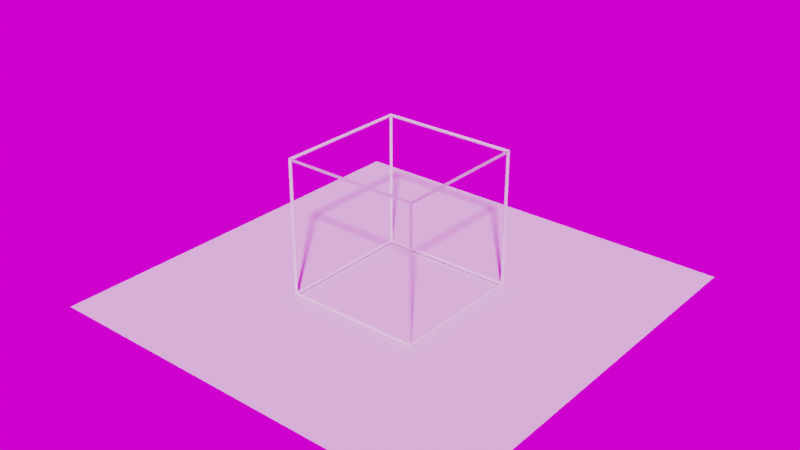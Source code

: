 # Source: conway.blend  (saved by Blender 3.2.14; exported with 4.5.12 LTS)
import bpy
from mathutils import Matrix  # noqa: F401  (used for matrix-valued properties, if any)

bpy.ops.wm.read_factory_settings(use_empty=True)
scene = bpy.context.scene
scene.name = 'Scene'

# ---- collections
col_collection = bpy.data.collections.new('Collection'); scene.collection.children.link(col_collection)

# ---- images (referenced by path relative to the original .blend; pixels are not part of the script)
import os
ASSET_DIR = os.environ.get("B2B_ASSET_DIR", "")  # directory of the original .blend (textures are referenced by path, not embedded)
HERE = os.path.dirname(os.path.abspath(__file__))  # packed textures are extracted next to this script under _unpacked/

def load_image(name, relpath, width, height, colorspace="sRGB"):
    """Load a texture the original file referenced (path relative to the .blend, or extracted next to this script)."""
    p = next((c for c in (os.path.join(HERE, relpath), os.path.join(ASSET_DIR, relpath)) if relpath and os.path.exists(c)), "")
    if p:
        img = bpy.data.images.load(p, check_existing=True)
        img.name = name
    else:  # same state as the original file: an image datablock whose file is absent (Cycles renders it pink)
        img = bpy.data.images.new(name, width, height)
        img.source = "FILE"
        img.filepath = "//" + (relpath or name)
    img.colorspace_settings.name = colorspace
    return img
img_sunflowers_4k_hdr = load_image('sunflowers_4k.hdr', 'sunflowers_4k.hdr', 1024, 1024, 'Linear Rec.709')

# ---- materials (node trees are filled in below, after node groups)
mat_material_002 = bpy.data.materials.new('Material.002')

# ---- material node trees
mat_material_002.use_nodes = True; mat_material_002.node_tree.nodes.clear()
_N = mat_material_002.node_tree.nodes; _L = mat_material_002.node_tree.links
n0 = _N.new('ShaderNodeOutputMaterial'); n0.name = 'Material Output'; n0.location = (300, 300)
n1 = _N.new('ShaderNodeTexNoise'); n1.name = 'Noise Texture'; n1.location = (-448, 251)
n1.noise_dimensions = '4D'
n1.inputs[1].default_value = 0.1
n1.inputs[2].default_value = 3.0
n2 = _N.new('ShaderNodeVolumePrincipled'); n2.name = 'Principled Volume'; n2.location = (10, 300)
_L.new(n2.outputs[0], n0.inputs[1])
_L.new(n1.outputs[1], n2.inputs[0])
n0.is_active_output = True

# ---- world
world_world = bpy.data.worlds.new('World'); scene.world = world_world
world_world.use_nodes = True; world_world.node_tree.nodes.clear()
_N = world_world.node_tree.nodes; _L = world_world.node_tree.links
n0 = _N.new('ShaderNodeOutputWorld'); n0.name = 'World Output'; n0.location = (300, 300)
n1 = _N.new('ShaderNodeBackground'); n1.name = 'Background'; n1.location = (10, 300)
n2 = _N.new('ShaderNodeTexEnvironment'); n2.name = 'Environment Texture'; n2.location = (-280, 275)
n2.image = img_sunflowers_4k_hdr
_L.new(n1.outputs[0], n0.inputs[0])
_L.new(n2.outputs[0], n1.inputs[0])
n0.is_active_output = True
world_world.color = (0.05088, 0.05088, 0.05088)
world_world.use_sun_shadow = False
world_world.sun_shadow_jitter_overblur = 0.0

# ---- meshes
me_mesh = bpy.data.meshes.new('Mesh')
me_mesh.from_pydata([(0.6, 0.9497, 2.6), (0.9497, 0.6, 2.6), (0.7368, 0.6, 3.0), (0.6, 0.7368, 3.0), (0.6, 0.6, 3.129), (0.6, 0.2, 3.313), (0.9295, 0.2, 3.0), (0.6, -0.2, 3.313), (0.9295, -0.2, 3.0), (1.0, -0.2, 2.883), (1.0, 0.2, 2.883), (1.105, 0.2, 2.6), (1.105, -0.2, 2.6), (1.123, -0.2, 2.2), (1.123, 0.2, 2.2), (1.0, -0.2, 1.822), (1.0, 0.2, 1.822), (1.0, 0.5455, 2.2), (0.9694, 0.6, 2.2), (0.8105, 0.6, 1.8), (0.9885, 0.2, 1.8), (1.0, 0.5105, 2.6), (0.6, 0.8105, 1.8), (0.6, 0.9694, 2.2), (0.2, 1.0, 1.822), (0.2, 0.9885, 1.8), (0.5455, 1.0, 2.2), (0.5105, 1.0, 2.6), (0.2, 1.123, 2.2), (-0.2, 1.0, 1.822), (-0.2, 1.123, 2.2), (0.2, 1.105, 2.6), (-0.2, 1.105, 2.6), (-0.2, 1.0, 2.883), (0.2, 1.0, 2.883), (0.2, 0.9295, 3.0), (-0.2, 0.9295, 3.0), (-0.2, 0.6, 3.313), (0.2, 0.6, 3.313), (0.2, 0.4288, 3.4), (-0.2, 0.4288, 3.4), (-0.2, 0.2, 3.468), (0.2, 0.2, 3.468), (-0.2, -0.2, 3.468), (0.2, -0.2, 3.468), (0.2, -0.4288, 3.4), (-0.2, -0.4288, 3.4), (-0.2, -0.6, 3.313), (0.2, -0.6, 3.313), (0.2, -0.9295, 3.0), (-0.2, -0.9295, 3.0), (-0.2, -1.0, 2.883), (0.2, -1.0, 2.883), (0.2, -1.105, 2.6), (-0.2, -1.105, 2.6), (-0.2, -1.123, 2.2), (0.2, -1.123, 2.2), (-0.2, -1.0, 1.822), (0.2, -1.0, 1.822), (0.2, -0.9885, 1.8), (-0.2, -0.9885, 1.8), (-0.2, -0.7288, 1.4), (0.2, -0.7288, 1.4), (-0.2, -0.7077, 1.0), (0.2, -0.7077, 1.0), (-0.2, -0.9608, 0.6), (0.2, -0.9608, 0.6), (-0.2, -1.0, 0.5302), (0.2, -1.0, 0.5302), (0.2, -1.115, 0.2), (-0.2, -1.115, 0.2), (-0.2, -1.115, -0.2), (0.2, -1.115, -0.2), (-0.2, -1.0, -0.5307), (0.2, -1.0, -0.5307), (0.2, -0.9628, -0.6), (-0.2, -0.9628, -0.6), (-0.2, -0.7881, -1.0), (0.2, -0.7881, -1.0), (-0.2, -0.847, -1.4), (0.2, -0.847, -1.4), (-0.2, -1.0, -1.686), (0.2, -1.0, -1.686), (0.2, -1.053, -1.8), (-0.2, -1.053, -1.8), (-0.2, -1.133, -2.2), (0.2, -1.133, -2.2), (-0.2, -1.066, -2.6), (0.2, -1.066, -2.6), (-0.2, -1.0, -2.747), (0.2, -1.0, -2.747), (0.2, -0.8184, -3.0), (-0.2, -0.8184, -3.0), (-0.2, -0.6, -3.178), (0.2, -0.6, -3.178), (0.2, -0.2, -3.333), (-0.2, -0.2, -3.333), (0.2, 0.2, -3.333), (-0.2, 0.2, -3.333), (0.2, 0.6, -3.178), (-0.2, 0.6, -3.178), (0.2, 0.8184, -3.0), (-0.2, 0.8184, -3.0), (-0.2, 1.0, -2.747), (0.2, 1.0, -2.747), (0.2, 1.066, -2.6), (-0.2, 1.066, -2.6), (0.2, 1.133, -2.2), (-0.2, 1.133, -2.2), (0.2, 1.053, -1.8), (-0.2, 1.053, -1.8), (-0.2, 1.0, -1.686), (0.2, 1.0, -1.686), (0.2, 0.847, -1.4), (-0.2, 0.847, -1.4), (0.2, 0.7881, -1.0), (-0.2, 0.7881, -1.0), (0.2, 0.9628, -0.6), (-0.2, 0.9628, -0.6), (-0.2, 1.0, -0.5307), (0.2, 1.0, -0.5307), (0.2, 1.115, -0.2), (-0.2, 1.115, -0.2), (0.2, 1.115, 0.2), (-0.2, 1.115, 0.2), (-0.2, 1.0, 0.5302), (0.2, 1.0, 0.5302), (0.2, 0.9608, 0.6), (-0.2, 0.9608, 0.6), (0.2, 0.7077, 1.0), (-0.2, 0.7077, 1.0), (0.2, 0.7288, 1.4), (-0.2, 0.7288, 1.4), (-0.2, 0.9885, 1.8), (0.4238, 0.6, 1.0), (0.4577, 0.6, 1.4), (0.6, 0.425, 1.0), (0.6, 0.4577, 1.4), (0.6, 0.6, 1.556), (0.6, 0.6, 0.7987), (0.723, 0.2, 1.0), (0.7288, 0.2, 1.4), (0.723, -0.2, 1.0), (0.7288, -0.2, 1.4), (0.9885, -0.2, 1.8), (1.0, -0.2, 0.8095), (1.0, 0.2, 0.8095), (1.4, 0.2, 0.8677), (1.4, -0.2, 0.8677), (1.0, 0.5713, 0.6), (1.278, 0.6, 0.6), (1.4, 0.6, 0.657), (1.0, 0.6, 0.5713), (1.0, 0.8046, 0.2), (1.4, 0.8677, 0.2), (1.4, 0.657, 0.6), (1.0, 0.8046, -0.2), (1.4, 0.8677, -0.2), (1.0, 0.6, -0.5713), (1.278, 0.6, -0.6), (1.4, 0.657, -0.6), (1.4, 0.6, -0.657), (1.8, 0.6, -0.9002), (1.8, 0.9002, -0.6), (1.4, 0.2, -0.868), (1.659, 0.2, -1.0), (1.8, 0.4119, -1.0), (1.8, 0.2, -1.064), (1.8, -0.2, -1.064), (1.659, -0.2, -1.0), (1.8, -0.4119, -1.0), (1.4, -0.6, -0.657), (1.8, -0.6, -0.9002), (1.4, -0.2, -0.868), (1.4, -0.657, -0.6), (1.8, -0.9002, -0.6), (1.4, -0.8677, -0.2), (1.659, -1.0, -0.2), (1.8, -1.0, -0.4119), (1.4, -0.8677, 0.2), (1.659, -1.0, 0.2), (1.4, -0.657, 0.6), (1.8, -0.9002, 0.6), (1.8, -1.0, 0.4119), (1.4, -0.6, 0.657), (1.8, -0.6, 0.9002), (2.2, -0.6, 0.9812), (2.2, -0.9812, 0.6), (1.8, -0.4119, 1.0), (2.2, -0.5665, 1.0), (1.8, -0.2, 1.064), (2.2, -0.2, 1.133), (1.8, 0.2, 1.064), (2.2, 0.2, 1.133), (1.8, 0.4119, 1.0), (2.2, 0.5665, 1.0), (1.8, 0.6, 0.9002), (2.2, 0.6, 0.9812), (1.8, 0.9002, 0.6), (2.2, 0.9812, 0.6), (1.8, 1.0, 0.4119), (2.2, 1.0, 0.5665), (1.8, 1.064, 0.2), (2.2, 1.133, 0.2), (1.8, 1.064, -0.2), (2.2, 1.133, -0.2), (1.8, 1.0, -0.4119), (2.2, 1.0, -0.5665), (2.2, 0.9812, -0.6), (2.6, 1.0, -0.3915), (2.6, 1.056, -0.2), (2.72, 1.0, -0.2), (2.72, 1.0, 0.2), (2.6, 1.056, 0.2), (2.6, 1.0, 0.3915), (3.0, 0.7909, -0.2), (3.0, 0.7909, 0.2), (3.151, 0.6, -0.2), (3.151, 0.6, 0.2), (3.0, 0.6, 0.5517), (3.0, 0.6, -0.5517), (3.0, 0.5517, -0.6), (3.151, 0.2, -0.6), (3.304, 0.2, -0.2), (3.151, -0.2, -0.6), (3.304, -0.2, -0.2), (3.304, -0.2, 0.2), (3.304, 0.2, 0.2), (3.151, -0.2, 0.6), (3.151, 0.2, 0.6), (3.0, -0.2, 0.7909), (3.0, 0.2, 0.7909), (3.0, 0.5517, 0.6), (3.0, -0.5517, 0.6), (2.72, -0.2, 1.0), (2.72, 0.2, 1.0), (2.6, -0.2, 1.056), (2.6, 0.2, 1.056), (2.6, 0.3915, 1.0), (2.6, -0.3915, 1.0), (3.0, -0.6, 0.5517), (3.151, -0.6, 0.2), (2.966, -0.6, 0.6), (2.6, -1.0, 0.3915), (2.6, -0.8911, 0.6), (3.0, -0.7909, 0.2), (2.72, -1.0, 0.2), (2.6, -0.6, 0.8911), (3.0, -0.7909, -0.2), (2.72, -1.0, -0.2), (2.6, -1.0, -0.3915), (3.0, -0.6, -0.5517), (2.966, -0.6, -0.6), (2.6, -0.8911, -0.6), (2.6, -0.6, -0.8911), (3.0, -0.5517, -0.6), (3.0, -0.2, -0.7909), (2.72, -0.2, -1.0), (2.6, -0.3915, -1.0), (2.6, -0.2, -1.056), (2.72, 0.2, -1.0), (2.6, 0.2, -1.056), (2.6, 0.3915, -1.0), (2.6, 0.6, -0.8911), (3.0, 0.2, -0.7909), (2.966, 0.6, -0.6), (2.6, 0.8911, -0.6), (2.2, 0.6, -0.9812), (2.2, 0.5665, -1.0), (2.2, -0.2, -1.133), (2.2, 0.2, -1.133), (2.2, -0.5665, -1.0), (2.2, -0.6, -0.9812), (2.6, -1.056, -0.2), (2.2, -1.0, -0.5665), (2.2, -1.133, -0.2), (2.2, -1.133, 0.2), (2.6, -1.056, 0.2), (1.8, -1.064, -0.2), (1.8, -1.064, 0.2), (2.2, -1.0, 0.5665), (3.151, -0.6, -0.2), (2.2, -0.9812, -0.6), (1.659, 1.0, -0.2), (1.659, 1.0, 0.2), (2.6, 0.8911, 0.6), (2.6, 0.6, 0.8911), (1.659, 0.2, 1.0), (1.659, -0.2, 1.0), (1.278, -0.6, 0.6), (1.0, -0.8046, -0.2), (1.0, -0.8046, 0.2), (0.6, -0.9641, -0.2), (0.6, -0.9641, 0.2), (0.6, -0.7799, 0.6), (0.9098, -0.6, 0.6), (1.0, -0.6, 0.5713), (0.6, -0.6, 0.7987), (1.0, -0.5713, 0.6), (0.6, -0.782, -0.6), (1.0, -0.6, -0.5713), (0.9108, -0.6, -0.6), (0.6, -0.6, -0.8766), (1.0, -0.5713, -0.6), (1.0, -0.2, -0.8324), (0.8194, -0.2, -1.0), (0.6, -0.548, -1.0), (0.6, -0.6, -1.342), (0.8474, -0.2, -1.4), (0.6293, -0.6, -1.4), (0.8194, 0.2, -1.0), (0.8474, 0.2, -1.4), (1.0, -0.2, -1.686), (1.0, 0.2, -1.686), (1.053, 0.2, -1.8), (1.053, -0.2, -1.8), (1.133, -0.2, -2.2), (1.133, 0.2, -2.2), (1.066, -0.2, -2.6), (1.066, 0.2, -2.6), (1.0, -0.2, -2.747), (1.0, 0.2, -2.747), (1.0, 0.418, -2.6), (1.0, -0.418, -2.6), (0.8184, 0.2, -3.0), (0.8184, -0.2, -3.0), (0.6, -0.2, -3.178), (0.6, 0.2, -3.178), (0.6, 0.5909, -3.0), (0.6, -0.5909, -3.0), (1.0, 0.5663, -2.2), (0.9811, 0.6, -2.2), (0.9033, 0.6, -2.6), (1.0, 0.3834, -1.8), (0.8878, 0.6, -1.8), (0.6, 0.9033, -2.6), (0.6, 0.9811, -2.2), (0.5663, 1.0, -2.2), (0.418, 1.0, -2.6), (0.6, 0.8878, -1.8), (0.3834, 1.0, -1.8), (1.0, -0.5663, -2.2), (0.9033, -0.6, -2.6), (0.9811, -0.6, -2.2), (0.6, -0.9033, -2.6), (0.6, -0.9811, -2.2), (0.6, -0.8878, -1.8), (0.8878, -0.6, -1.8), (0.6, -0.6293, -1.4), (0.5663, -1.0, -2.2), (0.3834, -1.0, -1.8), (0.6, -0.6, -2.993), (0.418, -1.0, -2.6), (1.0, -0.3834, -1.8), (0.6, 0.6, -1.342), (0.6293, 0.6, -1.4), (0.6, 0.548, -1.0), (0.6, 0.6, -0.8766), (1.0, 0.2, -0.8324), (1.0, 0.5713, -0.6), (0.9108, 0.6, -0.6), (0.6, 0.782, -0.6), (0.5478, 0.6, -1.0), (0.6, 0.6293, -1.4), (0.5478, -0.6, -1.0), (0.5313, -1.0, -0.2), (0.5313, -1.0, 0.2), (1.278, -0.6, -0.6), (0.6, 0.9641, -0.2), (0.6, 0.9641, 0.2), (0.5313, 1.0, 0.2), (0.5313, 1.0, -0.2), (0.9098, 0.6, 0.6), (0.6, -0.425, 1.0), (0.6, -0.4577, 1.4), (0.4238, -0.6, 1.0), (0.4577, -0.6, 1.4), (0.6, -0.6, 1.556), (-0.4577, 0.6, 1.4), (-0.4238, 0.6, 1.0), (-0.6, 0.4288, 1.0), (-0.6, 0.4577, 1.4), (-0.6, 0.6, 1.556), (-0.8105, 0.6, 1.8), (-0.9885, 0.2, 1.8), (-0.7289, 0.2, 1.4), (-1.0, 0.2, 1.822), (-0.9694, 0.6, 2.2), (-1.0, 0.5455, 2.2), (-0.9497, 0.6, 2.6), (-1.0, 0.5105, 2.6), (-1.0, 0.2, 2.883), (-0.7368, 0.6, 3.0), (-0.9295, 0.2, 3.0), (-0.6, 0.9497, 2.6), (-0.6, 0.7368, 3.0), (-0.6, 0.6, 3.129), (-1.0, -0.2, 2.883), (-0.9295, -0.2, 3.0), (-0.6, -0.2, 3.313), (-0.6, 0.2, 3.313), (-0.6, -0.6, 3.129), (-0.7368, -0.6, 3.0), (-0.4288, 0.2, 3.4), (-0.4288, -0.2, 3.4), (-0.9497, -0.6, 2.6), (-1.0, -0.5105, 2.6), (-1.0, -0.5455, 2.2), (-0.9694, -0.6, 2.2), (-1.0, -0.2, 1.822), (-0.8105, -0.6, 1.8), (-0.9885, -0.2, 1.8), (-0.6, -0.6, 1.556), (-0.6, -0.4577, 1.4), (-0.7289, -0.2, 1.4), (-0.6, -0.4288, 1.0), (-0.7387, -0.2, 1.0), (-1.0, -0.6, 0.6221), (-1.0, -0.2, 0.8502), (-0.6, -0.6, 0.8059), (-1.0, 0.2, 0.8502), (-0.7387, 0.2, 1.0), (-1.0, 0.6, 0.6221), (-0.6, 0.6, 0.8059), (-1.0, 0.6221, 0.6), (-0.6, 0.7858, 0.6), (-1.0, 0.8415, 0.2), (-0.6, 0.9689, 0.2), (-1.0, 0.8415, -0.2), (-0.6, 0.9689, -0.2), (-1.0, 0.6221, -0.6), (-0.6, 0.7877, -0.6), (-1.0, 0.6, -0.6223), (-0.6, 0.6, -0.8828), (-1.4, 0.6, -0.7136), (-1.4, 0.7136, -0.6), (-1.8, 0.6, -0.9249), (-1.8, 0.9249, -0.6), (-1.8, 0.4616, -1.0), (-1.593, 0.2, -1.0), (-1.4, 0.2, -0.9117), (-1.8, 0.2, -1.084), (-1.8, -0.2, -1.084), (-1.593, -0.2, -1.0), (-1.8, -0.4616, -1.0), (-1.8, -0.6, -0.9249), (-1.4, -0.6, -0.7136), (-1.4, -0.2, -0.9117), (-1.8, -0.9249, -0.6), (-1.4, -0.7136, -0.6), (-1.8, -1.0, -0.4616), (-1.593, -1.0, -0.2), (-1.4, -0.911, -0.2), (-1.593, -1.0, 0.2), (-1.4, -0.911, 0.2), (-1.8, -1.0, 0.4616), (-1.8, -0.9249, 0.6), (-1.4, -0.7136, 0.6), (-1.8, -0.6, 0.9249), (-1.4, -0.6, 0.7136), (-1.0, -0.6221, 0.6), (-2.2, -0.6, 0.9786), (-2.2, -0.9786, 0.6), (-2.6, -0.6, 0.86), (-2.6, -0.86, 0.6), (-2.6, -1.0, 0.3137), (-2.2, -1.0, 0.5619), (-2.2, -1.131, 0.2), (-2.6, -1.03, 0.2), (-2.6, -1.03, -0.2), (-2.2, -1.131, -0.2), (-2.6, -1.0, -0.3137), (-2.2, -1.0, -0.5619), (-2.2, -0.9786, -0.6), (-2.6, -0.86, -0.6), (-2.6, -0.6, -0.86), (-2.2, -0.6, -0.9786), (-2.2, -0.5619, -1.0), (-2.6, -0.3137, -1.0), (-2.6, -0.2, -1.03), (-2.2, -0.2, -1.131), (-2.2, 0.2, -1.131), (-2.6, 0.2, -1.03), (-2.2, 0.5619, -1.0), (-2.6, 0.3137, -1.0), (-2.6, 0.6, -0.86), (-2.2, 0.6, -0.9786), (-2.2, 0.9786, -0.6), (-2.6, 0.86, -0.6), (-2.6, 1.0, -0.3137), (-2.2, 1.0, -0.5619), (-2.2, 1.131, -0.2), (-2.6, 1.03, -0.2), (-2.2, 1.131, 0.2), (-2.6, 1.03, 0.2), (-2.6, 1.0, 0.3137), (-2.2, 1.0, 0.5619), (-2.2, 0.9786, 0.6), (-2.6, 0.86, 0.6), (-2.6, 0.6, 0.86), (-2.2, 0.6, 0.9786), (-2.2, 0.5619, 1.0), (-2.6, 0.3137, 1.0), (-2.6, 0.2, 1.03), (-2.2, 0.2, 1.131), (-2.6, -0.2, 1.03), (-2.2, -0.2, 1.131), (-2.2, -0.5619, 1.0), (-2.6, -0.3137, 1.0), (-1.8, -0.2, 1.084), (-1.8, -0.4616, 1.0), (-1.593, -0.2, 1.0), (-1.8, 0.2, 1.084), (-1.593, 0.2, 1.0), (-1.4, -0.2, 0.911), (-1.4, 0.2, 0.911), (-1.8, 0.4616, 1.0), (-2.658, -0.2, 1.0), (-2.658, 0.2, 1.0), (-3.0, -0.2, 0.7221), (-3.0, 0.2, 0.7221), (-3.088, -0.2, 0.6), (-3.088, 0.2, 0.6), (-3.243, -0.2, 0.2), (-3.243, 0.2, 0.2), (-3.243, -0.2, -0.2), (-3.243, 0.2, -0.2), (-3.088, -0.2, -0.6), (-3.088, 0.2, -0.6), (-3.0, -0.2, -0.7221), (-3.0, 0.2, -0.7221), (-3.0, -0.4472, -0.6), (-2.658, -0.2, -1.0), (-2.658, 0.2, -1.0), (-3.0, 0.6, -0.4472), (-3.088, 0.6, -0.2), (-3.0, 0.4472, -0.6), (-3.0, 0.7221, -0.2), (-3.0, 0.7221, 0.2), (-3.088, 0.6, 0.2), (-3.0, 0.6, 0.4472), (-2.658, 1.0, -0.2), (-2.658, 1.0, 0.2), (-2.904, 0.6, -0.6), (-3.0, -0.6, -0.4472), (-3.088, -0.6, -0.2), (-3.0, -0.7221, -0.2), (-3.088, -0.6, 0.2), (-3.0, -0.7221, 0.2), (-2.658, -1.0, 0.2), (-2.658, -1.0, -0.2), (-3.0, -0.6, 0.4472), (-3.0, -0.4472, 0.6), (-2.904, -0.6, 0.6), (-3.0, 0.4472, 0.6), (-1.8, 0.6, 0.9249), (-1.8, 1.0, 0.4616), (-1.8, 0.9249, 0.6), (-1.8, 1.084, -0.2), (-1.8, 1.084, 0.2), (-1.593, 1.0, -0.2), (-1.593, 1.0, 0.2), (-1.8, 1.0, -0.4616), (-1.4, 0.911, -0.2), (-1.4, 0.911, 0.2), (-2.904, -0.6, -0.6), (-1.8, -1.084, -0.2), (-1.8, -1.084, 0.2), (-1.0, -0.8415, 0.2), (-1.0, -0.8415, -0.2), (-0.6, -0.9689, 0.2), (-0.6, -0.9689, -0.2), (-1.0, -0.6221, -0.6), (-0.6, -0.7877, -0.6), (-0.5347, -1.0, 0.2), (-0.5347, -1.0, -0.2), (-1.0, -0.6, -0.6223), (-1.0, -0.2, -0.8773), (-1.0, 0.2, -0.8773), (-0.8438, -0.2, -1.0), (-0.8438, 0.2, -1.0), (-0.8485, -0.2, -1.4), (-0.8485, 0.2, -1.4), (-1.0, -0.2, -1.686), (-1.0, 0.2, -1.686), (-1.0, 0.3834, -1.8), (-0.8878, 0.6, -1.8), (-0.6293, 0.6, -1.4), (-1.0, 0.5663, -2.2), (-0.9811, 0.6, -2.2), (-1.0, 0.418, -2.6), (-0.9033, 0.6, -2.6), (-1.0, 0.2, -2.747), (-0.8184, 0.2, -3.0), (-0.6, 0.5909, -3.0), (-0.6, 0.6, -2.993), (-0.6, 0.9033, -2.6), (-1.0, -0.2, -2.747), (-0.8184, -0.2, -3.0), (-0.6, -0.2, -3.178), (-0.6, 0.2, -3.178), (-0.6, -0.5909, -3.0), (-1.0, -0.418, -2.6), (-0.9033, -0.6, -2.6), (-0.6, -0.6, -2.993), (-1.0, -0.5663, -2.2), (-0.9811, -0.6, -2.2), (-1.0, -0.3834, -1.8), (-0.8878, -0.6, -1.8), (-1.133, -0.2, -2.2), (-1.053, -0.2, -1.8), (-1.133, 0.2, -2.2), (-1.053, 0.2, -1.8), (-1.066, -0.2, -2.6), (-1.066, 0.2, -2.6), (-0.6, -0.9033, -2.6), (-0.6, -0.9811, -2.2), (-0.5663, -1.0, -2.2), (-0.418, -1.0, -2.6), (-0.6, -0.8878, -1.8), (-0.3834, -1.0, -1.8), (-0.5909, 0.6, -3.0), (-0.6, 0.9811, -2.2), (-0.418, 1.0, -2.6), (-0.5663, 1.0, -2.2), (-0.6, 0.8878, -1.8), (-0.6, 0.6293, -1.4), (-0.6, 0.6, -1.342), (-0.6293, -0.6, -1.4), (-0.6, -0.6293, -1.4), (-0.6, -0.6, -1.342), (-0.6, -0.5495, -1.0), (-0.5482, -0.6, -1.0), (-0.6, -0.6, -0.8828), (-0.5347, 1.0, -0.2), (-0.5347, 1.0, 0.2), (-1.4, 0.7136, 0.6), (-1.4, 0.6, 0.7136), (-0.6, -0.7858, 0.6), (-0.4577, -0.6, 1.4), (-0.4238, -0.6, 1.0), (-0.6, -0.8105, 1.8), (-0.6, -0.9694, 2.2), (-1.123, -0.2, 2.2), (-1.123, 0.2, 2.2), (-1.105, 0.2, 2.6), (-1.105, -0.2, 2.6), (-0.6, -0.9497, 2.6), (-0.6, -0.7368, 3.0), (-0.6, 0.9694, 2.2), (-0.6, 0.8105, 1.8), (-0.5455, 1.0, 2.2), (0.6, 0.7799, 0.6), (-0.5482, 0.6, -1.0), (-0.6, 0.5495, -1.0), (-0.3834, 1.0, -1.8), (0.5909, 0.6, -3.0), (0.5909, -0.6, -3.0), (-0.5909, -0.6, -3.0), (0.6, -0.8105, 1.8), (0.8105, -0.6, 1.8), (0.6, -0.9694, 2.2), (0.9694, -0.6, 2.2), (0.6, -0.9497, 2.6), (0.9497, -0.6, 2.6), (0.6, -0.7368, 3.0), (0.7368, -0.6, 3.0), (0.6, -0.6, 3.129), (0.5455, -1.0, 2.2), (0.5105, -1.0, 2.6), (1.0, -0.5455, 2.2), (-0.5455, -1.0, 2.2), (-0.5105, -1.0, 2.6), (0.4288, -0.2, 3.4), (0.4288, 0.2, 3.4), (-0.5105, 1.0, 2.6), (1.0, -0.5105, 2.6), (-2.904, 0.6, 0.6), (2.966, 0.6, 0.6), (0.6, 0.6, -2.993)], [], [(3, 2, 1, 0), (2, 3, 4), (6, 2, 4, 5), (8, 6, 5, 7), (10, 6, 8, 9), (12, 11, 10, 9), (14, 11, 12, 13), (16, 14, 13, 15), (17, 14, 16), (19, 18, 17, 16), (20, 19, 16), (18, 1, 21, 17), (23, 18, 19, 22), (23, 22, 25, 24), (26, 23, 24), (26, 27, 0, 23), (28, 26, 24), (30, 28, 24, 29), (32, 31, 28, 30), (34, 31, 32, 33), (36, 35, 34, 33), (38, 35, 36, 37), (40, 39, 38, 37), (42, 39, 40, 41), (44, 42, 41, 43), (46, 45, 44, 43), (48, 45, 46, 47), (50, 49, 48, 47), (52, 49, 50, 51), (54, 53, 52, 51), (56, 53, 54, 55), (58, 56, 55, 57), (60, 59, 58, 57), (62, 59, 60, 61), (64, 62, 61, 63), (66, 64, 63, 65), (68, 66, 65, 67), (70, 69, 68, 67), (72, 69, 70, 71), (74, 72, 71, 73), (76, 75, 74, 73), (78, 75, 76, 77), (80, 78, 77, 79), (82, 80, 79, 81), (84, 83, 82, 81), (86, 83, 84, 85), (88, 86, 85, 87), (90, 88, 87, 89), (92, 91, 90, 89), (94, 91, 92, 93), (96, 95, 94, 93), (98, 97, 95, 96), (100, 99, 97, 98), (102, 101, 99, 100), (104, 101, 102, 103), (106, 105, 104, 103), (108, 107, 105, 106), (110, 109, 107, 108), (112, 109, 110, 111), (114, 113, 112, 111), (116, 115, 113, 114), (118, 117, 115, 116), (120, 117, 118, 119), (122, 121, 120, 119), (124, 123, 121, 122), (126, 123, 124, 125), (128, 127, 126, 125), (130, 129, 127, 128), (132, 131, 129, 130), (133, 25, 131, 132), (131, 135, 134, 129), (134, 135, 137, 136), (137, 135, 138), (134, 136, 139), (137, 141, 140, 136), (140, 141, 143, 142), (141, 20, 144, 143), (146, 140, 142, 145), (148, 147, 146, 145), (151, 150, 149, 146), (147, 151, 146), (149, 150, 152), (155, 154, 153, 152), (150, 155, 152), (153, 154, 157, 156), (157, 160, 159, 158), (156, 157, 158), (159, 160, 161), (160, 163, 162, 161), (162, 166, 165, 164), (161, 162, 164), (165, 166, 167), (169, 165, 167, 168), (170, 169, 168), (169, 170, 172, 171), (173, 169, 171), (172, 175, 174, 171), (178, 177, 176, 174), (175, 178, 174), (177, 180, 179, 176), (183, 182, 181, 179), (180, 183, 179), (181, 182, 185, 184), (182, 187, 186, 185), (186, 189, 188, 185), (188, 189, 191, 190), (191, 193, 192, 190), (193, 195, 194, 192), (194, 195, 197, 196), (197, 199, 198, 196), (198, 199, 201, 200), (201, 203, 202, 200), (202, 203, 205, 204), (204, 205, 207, 206), (207, 208, 163, 206), (205, 210, 209, 207), (210, 211, 209), (213, 212, 211, 210), (212, 213, 214), (211, 212, 216, 215), (216, 218, 217, 215), (218, 216, 219), (215, 217, 220), (223, 222, 221, 220), (217, 223, 220), (222, 223, 225, 224), (223, 227, 226, 225), (227, 229, 228, 226), (228, 229, 231, 230), (229, 232, 231), (233, 228, 230), (231, 235, 234, 230), (234, 235, 237, 236), (235, 238, 237), (239, 234, 236), (226, 228, 233, 240), (241, 226, 240), (233, 242, 240), (240, 242, 244, 243), (246, 245, 240, 243), (244, 242, 247), (245, 246, 249, 248), (251, 248, 249, 250), (253, 252, 251, 250), (252, 253, 254), (256, 255, 252, 254), (258, 257, 256, 254), (257, 258, 259), (261, 260, 257, 259), (262, 260, 261), (264, 260, 262, 263), (265, 221, 264, 263), (266, 265, 263), (208, 266, 263, 267), (263, 262, 268, 267), (270, 261, 259, 269), (259, 258, 271, 269), (257, 260, 264, 256), (224, 255, 256), (271, 258, 254, 272), (249, 273, 250), (250, 273, 275, 274), (273, 277, 276, 275), (275, 276, 279, 278), (279, 276, 280, 183), (274, 275, 278, 178), (281, 248, 251), (282, 253, 250, 274), (249, 246, 277, 273), (281, 241, 245, 248), (277, 246, 243), (243, 244, 187, 280), (225, 226, 241, 281), (264, 222, 224, 256), (224, 225, 281, 251), (255, 224, 251), (221, 265, 220), (217, 218, 227, 223), (283, 204, 206), (203, 213, 210, 205), (283, 284, 202, 204), (202, 284, 200), (199, 285, 214, 201), (195, 238, 286, 197), (194, 287, 192), (236, 237, 193, 191), (192, 287, 288, 190), (189, 239, 236, 191), (288, 188, 190), (187, 244, 247, 186), (289, 181, 184), (180, 279, 183), (280, 187, 182, 183), (279, 180, 177, 278), (176, 179, 291, 290), (290, 291, 293, 292), (296, 295, 294, 293), (291, 296, 293), (294, 295, 297), (298, 295, 296), (289, 298, 296), (300, 290, 292, 299), (301, 300, 299), (301, 299, 302), (304, 303, 301, 302), (306, 305, 304, 302), (308, 305, 306, 307), (309, 308, 307), (311, 310, 305, 308), (313, 311, 308, 312), (315, 314, 313, 312), (317, 314, 315, 316), (319, 317, 316, 318), (321, 319, 318, 320), (322, 319, 321), (318, 323, 320), (325, 324, 321, 320), (327, 324, 325, 326), (328, 324, 327), (325, 329, 326), (330, 317, 319, 322), (332, 331, 330, 322), (331, 334, 333, 330), (336, 331, 332, 335), (338, 337, 336, 335), (337, 340, 339, 336), (318, 316, 341, 323), (341, 343, 342, 323), (342, 343, 345, 344), (343, 347, 346, 345), (347, 309, 348, 346), (346, 350, 349, 345), (342, 344, 351), (345, 349, 352, 344), (316, 315, 353, 341), (314, 333, 313), (353, 315, 312), (310, 311, 355, 354), (356, 310, 354), (358, 310, 356, 357), (360, 359, 358, 357), (359, 360, 158), (361, 360, 357), (356, 362, 357), (355, 363, 354), (362, 356, 354), (348, 309, 307), (306, 364, 307), (305, 310, 358, 304), (358, 164, 173, 304), (364, 306, 302), (293, 366, 365, 292), (278, 177, 178), (175, 282, 274, 178), (174, 176, 290, 300), (367, 174, 300), (303, 367, 300), (272, 282, 175, 172), (170, 271, 272, 172), (171, 367, 303, 304), (173, 171, 304), (269, 271, 170, 168), (167, 270, 269, 168), (166, 268, 270, 167), (164, 165, 169, 173), (267, 268, 166, 162), (163, 208, 267, 162), (159, 359, 158), (154, 284, 283, 157), (369, 153, 156, 368), (371, 370, 369, 368), (372, 149, 152), (155, 150, 151), (289, 184, 148, 145), (298, 289, 145), (288, 287, 147, 148), (142, 143, 374, 373), (374, 376, 375, 373), (376, 374, 377), (373, 375, 297), (379, 378, 132, 130), (381, 378, 379, 380), (378, 381, 382), (385, 384, 383, 382), (381, 385, 382), (387, 383, 384, 386), (388, 387, 386), (390, 389, 387, 388), (392, 389, 390, 391), (393, 392, 391), (389, 392, 395, 394), (395, 392, 396), (398, 393, 391, 397), (400, 393, 398, 399), (399, 398, 402, 401), (404, 403, 400, 399), (405, 402, 398, 397), (406, 405, 397), (408, 405, 406, 407), (410, 408, 407, 409), (411, 410, 409), (411, 414, 413, 412), (410, 411, 412), (413, 414, 416, 415), (415, 416, 418, 417), (419, 415, 417), (416, 421, 420, 418), (380, 423, 422, 420), (421, 380, 420), (423, 425, 424, 422), (424, 425, 427, 426), (426, 427, 429, 428), (428, 429, 431, 430), (430, 431, 433, 432), (435, 430, 432, 434), (437, 435, 434, 436), (440, 439, 438, 436), (434, 440, 436), (438, 439, 441), (441, 439, 443, 442), (443, 444, 442), (443, 447, 446, 445), (444, 443, 445), (446, 449, 448, 445), (449, 452, 451, 450), (448, 449, 450), (454, 453, 451, 452), (454, 457, 456, 455), (453, 454, 455), (456, 457, 459, 458), (457, 460, 417, 459), (462, 456, 458, 461), (464, 462, 461, 463), (466, 462, 464, 465), (468, 467, 466, 465), (470, 467, 468, 469), (472, 470, 469, 471), (474, 473, 472, 471), (476, 473, 474, 475), (478, 477, 476, 475), (480, 477, 478, 479), (482, 481, 480, 479), (484, 483, 481, 482), (486, 483, 484, 485), (488, 487, 486, 485), (490, 487, 488, 489), (492, 491, 490, 489), (494, 493, 491, 492), (496, 493, 494, 495), (498, 497, 496, 495), (500, 497, 498, 499), (502, 501, 500, 499), (504, 501, 502, 503), (506, 504, 503, 505), (508, 507, 506, 505), (507, 510, 509, 506), (510, 511, 509), (511, 513, 512, 509), (515, 513, 511, 514), (513, 516, 512), (517, 508, 505), (509, 512, 504, 506), (503, 518, 517, 505), (517, 518, 520, 519), (520, 522, 521, 519), (521, 522, 524, 523), (523, 524, 526, 525), (525, 526, 528, 527), (527, 528, 530, 529), (531, 527, 529), (530, 533, 532, 529), (528, 526, 535, 534), (536, 528, 534), (535, 537, 534), (535, 539, 538, 537), (538, 539, 540), (538, 542, 541, 537), (543, 536, 534), (525, 527, 531, 544), (545, 525, 544), (546, 545, 544), (548, 547, 545, 546), (550, 549, 548, 546), (524, 539, 535, 526), (547, 523, 525, 545), (521, 523, 547, 551), (552, 521, 551), (553, 552, 551), (554, 522, 520), (521, 552, 519), (502, 518, 503), (501, 516, 555, 500), (497, 557, 556, 496), (494, 542, 495), (493, 559, 558, 491), (559, 561, 560, 558), (561, 559, 556), (558, 560, 562), (560, 561, 564, 563), (541, 542, 494, 492), (491, 558, 562, 490), (541, 492, 489), (543, 488, 485), (485, 484, 533, 530), (536, 543, 485, 530), (533, 484, 482), (532, 533, 482, 479), (478, 532, 479), (475, 565, 531, 529), (532, 478, 475, 529), (474, 565, 475), (471, 550, 546, 544), (565, 474, 471, 544), (450, 566, 470, 472), (469, 550, 471), (566, 567, 467, 470), (468, 549, 550, 469), (549, 468, 465), (465, 464, 553, 551), (548, 549, 465, 551), (461, 507, 508, 463), (553, 464, 463), (567, 453, 455), (455, 456, 462, 466), (451, 453, 567, 566), (569, 568, 454, 452), (571, 570, 568, 569), (573, 571, 569, 572), (575, 574, 570, 571), (451, 566, 450), (572, 569, 452, 449), (473, 448, 450, 472), (447, 577, 576, 446), (440, 578, 577, 447), (578, 580, 579, 577), (579, 580, 582, 581), (581, 582, 584, 583), (587, 586, 585, 584), (582, 587, 584), (585, 586, 589, 588), (588, 589, 591, 590), (595, 594, 593, 592), (590, 591, 595, 592), (591, 596, 595), (592, 593, 598, 597), (598, 593, 600, 599), (601, 598, 599), (604, 603, 602, 597), (598, 601, 604, 597), (603, 606, 605, 602), (606, 608, 607, 605), (607, 610, 609, 605), (610, 607, 583), (610, 612, 611, 609), (609, 611, 614, 613), (616, 606, 603, 615), (618, 617, 616, 615), (617, 620, 619, 616), (605, 609, 613, 602), (615, 603, 604), (602, 613, 597), (613, 614, 592, 597), (621, 594, 595), (614, 590, 592), (591, 589, 622, 596), (622, 624, 623, 596), (614, 611, 588, 590), (589, 586, 625, 622), (586, 587, 626, 625), (626, 587, 627), (585, 612, 584), (608, 628, 581, 583), (607, 608, 583), (629, 628, 608, 619), (584, 612, 610, 583), (579, 581, 628, 630), (631, 579, 630), (632, 631, 630), (631, 632, 633), (579, 631, 633, 576), (577, 579, 576), (477, 444, 445, 476), (442, 444, 477, 480), (481, 441, 442, 480), (443, 439, 440, 447), (436, 438, 483, 486), (487, 437, 436, 486), (563, 428, 430, 435), (427, 635, 634, 429), (564, 426, 428, 563), (636, 424, 426, 564), (422, 424, 636, 637), (420, 422, 637, 515), (418, 420, 515, 514), (460, 638, 419, 417), (417, 418, 514, 459), (414, 385, 421, 416), (640, 639, 413, 415), (641, 410, 412), (642, 408, 410, 641), (407, 643, 409), (643, 644, 386, 409), (646, 645, 644, 643), (406, 646, 643, 407), (648, 402, 405, 647), (646, 406, 397), (391, 645, 646, 397), (390, 645, 391), (387, 389, 394, 649), (383, 387, 649, 650), (651, 29, 133, 650), (649, 651, 650), (386, 384, 411, 409), (644, 388, 386), (383, 650, 382), (411, 384, 385, 414), (380, 379, 423), (652, 369, 370, 126), (127, 652, 126), (124, 635, 125), (123, 370, 371, 121), (634, 635, 124, 122), (121, 371, 120), (634, 122, 119), (361, 357, 362, 115), (117, 361, 115), (118, 116, 653, 433), (431, 118, 433), (653, 654, 433), (654, 653, 627), (362, 354, 363, 113), (115, 362, 113), (116, 114, 626, 627), (653, 116, 627), (340, 109, 112), (110, 655, 111), (624, 655, 110, 108), (107, 337, 338, 105), (623, 624, 108, 106), (105, 338, 104), (623, 106, 103), (101, 656, 99), (621, 102, 100), (621, 100, 98, 600), (594, 621, 600), (97, 327, 326, 95), (600, 98, 96, 599), (326, 329, 657, 94), (95, 326, 94), (657, 329, 351), (93, 658, 601, 599), (96, 93, 599), (92, 658, 93), (351, 344, 352, 90), (91, 657, 351, 90), (89, 618, 615, 604), (658, 92, 89, 604), (352, 88, 90), (87, 618, 89), (352, 349, 86, 88), (85, 617, 618, 87), (84, 620, 617, 85), (83, 350, 82), (620, 84, 81), (346, 348, 80, 82), (350, 346, 82), (81, 79, 629, 619), (620, 81, 619), (79, 77, 632, 630), (629, 79, 630), (77, 76, 573, 633), (632, 77, 633), (299, 292, 365, 74), (75, 299, 74), (73, 575, 571, 573), (76, 73, 573), (365, 72, 74), (71, 575, 73), (365, 366, 69, 72), (70, 574, 575, 71), (574, 70, 67), (293, 294, 66, 68), (366, 293, 68), (67, 65, 638, 570), (574, 67, 570), (297, 375, 64, 66), (294, 297, 66), (65, 63, 640, 419), (638, 65, 419), (61, 639, 640, 63), (377, 659, 59, 62), (376, 377, 62), (660, 659, 377), (660, 662, 661, 659), (662, 664, 663, 661), (664, 666, 665, 663), (665, 666, 667), (663, 669, 668, 661), (662, 660, 144, 15), (670, 662, 15), (61, 60, 641, 412), (639, 61, 412), (659, 661, 668, 58), (59, 659, 58), (57, 671, 642, 641), (60, 57, 641), (671, 672, 647, 642), (668, 56, 58), (55, 671, 57), (54, 672, 671, 55), (53, 669, 52), (672, 54, 51), (663, 665, 49, 52), (669, 663, 52), (51, 50, 648, 647), (672, 51, 647), (648, 50, 47, 401), (7, 673, 45, 48), (667, 7, 48), (46, 404, 399, 401), (47, 46, 401), (45, 673, 44), (404, 46, 43), (673, 674, 42, 44), (41, 403, 404, 43), (40, 403, 41), (40, 37, 396, 400), (403, 40, 400), (37, 36, 395, 396), (27, 31, 34), (32, 675, 33), (651, 675, 32, 30), (651, 30, 29), (24, 25, 133, 29), (13, 670, 15), (144, 20, 16, 15), (13, 12, 676, 670), (11, 21, 10), (676, 12, 9), (666, 8, 7, 667), (5, 674, 673, 7), (674, 5, 4, 38), (39, 674, 38), (4, 3, 35, 38), (0, 1, 18, 23), (22, 19, 138), (1, 2, 6, 10), (21, 1, 10), (21, 11, 14, 17), (20, 141, 137, 138), (19, 20, 138), (666, 664, 676, 9), (8, 666, 9), (676, 664, 662, 670), (143, 144, 660, 377), (374, 143, 377), (3, 0, 27, 34), (35, 3, 34), (31, 27, 26, 28), (22, 138, 135, 131), (25, 22, 131), (674, 39, 42), (49, 665, 667, 48), (668, 669, 53, 56), (36, 33, 675, 394), (395, 36, 394), (394, 675, 651, 649), (133, 132, 378, 382), (650, 133, 382), (396, 392, 393, 400), (644, 645, 390, 388), (402, 648, 401), (647, 405, 408, 642), (413, 639, 412), (637, 636, 557, 555), (636, 564, 561, 556), (557, 636, 556), (563, 435, 437, 562), (560, 563, 562), (513, 515, 637, 555), (516, 513, 555), (434, 432, 578, 440), (514, 511, 510, 458), (459, 514, 458), (568, 460, 457, 454), (576, 572, 449, 446), (555, 557, 497, 500), (556, 559, 493, 496), (562, 437, 487, 490), (512, 516, 501, 504), (483, 438, 441, 481), (458, 510, 507, 461), (467, 567, 455, 466), (445, 448, 473, 476), (498, 677, 499), (495, 542, 538, 540), (677, 498, 495, 540), (554, 677, 540), (489, 488, 543, 534), (537, 541, 489, 534), (499, 677, 554, 520), (518, 502, 499, 520), (524, 522, 554, 540), (539, 524, 540), (528, 536, 530), (463, 508, 517, 519), (552, 553, 463, 519), (547, 548, 551), (531, 565, 544), (678, 285, 286), (219, 216, 212, 214), (285, 678, 219, 214), (678, 232, 219), (220, 265, 266, 209), (211, 215, 220, 209), (231, 232, 678, 286), (238, 235, 231, 286), (229, 227, 218, 219), (232, 229, 219), (221, 222, 264), (230, 234, 239, 247), (242, 233, 230, 247), (245, 241, 240), (252, 255, 251), (286, 285, 199, 197), (214, 213, 203, 201), (209, 266, 208, 207), (237, 238, 195, 193), (268, 262, 261, 270), (247, 239, 189, 186), (276, 277, 243, 280), (254, 253, 282, 272), (196, 198, 155, 151), (198, 200, 284, 154), (155, 198, 154), (283, 206, 163, 160), (157, 283, 160), (194, 196, 151, 147), (287, 194, 147), (188, 288, 148, 184), (185, 188, 184), (174, 367, 171), (372, 652, 139), (372, 152, 153, 369), (652, 372, 369), (156, 158, 360, 361), (368, 156, 361), (146, 149, 372, 139), (136, 140, 146, 139), (159, 161, 164, 358), (359, 159, 358), (145, 142, 373, 297), (295, 298, 145, 297), (179, 181, 289, 296), (291, 179, 296), (301, 303, 300), (134, 139, 652, 127), (129, 134, 127), (370, 123, 126), (368, 361, 117, 120), (371, 368, 120), (375, 376, 62, 64), (69, 366, 68), (302, 299, 75, 78), (364, 302, 78), (130, 128, 425, 423), (379, 130, 423), (128, 125, 635, 427), (425, 128, 427), (634, 119, 118, 431), (429, 634, 431), (421, 385, 381, 380), (433, 654, 580, 578), (432, 433, 578), (640, 415, 419), (570, 638, 460, 568), (633, 573, 572, 576), (363, 355, 334, 339), (339, 334, 331, 336), (335, 332, 679), (334, 355, 311, 313), (333, 334, 313), (333, 314, 317, 330), (321, 324, 328, 679), (332, 322, 321, 679), (328, 656, 679), (309, 347, 353, 312), (308, 309, 312), (353, 347, 343, 341), (320, 323, 342, 351), (329, 325, 320, 351), (363, 339, 340, 112), (113, 363, 112), (109, 340, 337, 107), (679, 656, 101, 104), (338, 335, 679, 104), (656, 328, 327, 97), (99, 656, 97), (307, 364, 78, 80), (348, 307, 80), (349, 350, 83, 86), (657, 91, 94), (114, 111, 655, 625), (626, 114, 625), (625, 655, 624, 622), (103, 102, 621, 595), (596, 623, 103, 595), (582, 580, 654, 627), (587, 582, 627), (611, 612, 585, 588), (593, 594, 600), (628, 629, 630), (619, 608, 606, 616), (601, 658, 604)])
me_mesh.polygons.foreach_set('use_smooth', [True] * 814)
me_mesh.materials.append(mat_material_002)
me_mesh.materials.append(mat_material_002)
me_mesh.update()
me_cube_008 = bpy.data.meshes.new('Cube.008')
me_cube_008.from_pydata([(-8.5, -8.5, -8.5), (-8.5, -8.5, 8.5), (-8.5, 8.5, -8.5), (-8.5, 8.5, 8.5), (8.5, -8.5, -8.5), (8.5, -8.5, 8.5), (8.5, 8.5, -8.5), (8.5, 8.5, 8.5)], [], [(0, 1, 3, 2), (2, 3, 7, 6), (6, 7, 5, 4), (4, 5, 1, 0), (2, 6, 4, 0), (7, 3, 1, 5)])
_uv = me_cube_008.uv_layers.new(name='UVMap')
_uv.uv.foreach_set('vector', [0.375, 0.0, 0.625, 0.0, 0.625, 0.25, 0.375, 0.25, 0.375, 0.25, 0.625, 0.25, 0.625, 0.5, 0.375, 0.5, 0.375, 0.5, 0.625, 0.5, 0.625, 0.75, 0.375, 0.75, 0.375, 0.75, 0.625, 0.75, 0.625, 1.0, 0.375, 1.0, 0.125, 0.5, 0.375, 0.5, 0.375, 0.75, 0.125, 0.75, 0.625, 0.5, 0.875, 0.5, 0.875, 0.75, 0.625, 0.75])
me_cube_008.update()
me_plane_001 = bpy.data.meshes.new('Plane.001')
me_plane_001.from_pydata([(-25.0, -25.0, 0.0), (25.0, -25.0, 0.0), (-25.0, 25.0, 0.0), (25.0, 25.0, 0.0)], [], [(0, 1, 3, 2)])
_uv = me_plane_001.uv_layers.new(name='UVMap')
_uv.uv.foreach_set('vector', [0.0, 0.0, 1.0, 0.0, 1.0, 1.0, 0.0, 1.0])
me_plane_001.update()

# ---- objects
ob_mball_005 = bpy.data.objects.new('Mball.005', me_mesh)
ob_cube = bpy.data.objects.new('Cube', me_cube_008)
ob_plane = bpy.data.objects.new('Plane', me_plane_001)

# ---- transforms, parenting, visibility, modifiers, constraints
ob_mball_005.location = (0.0, 0.0, 0.0)
ob_mball_005.hide_select = True
ob_mball_005.hide_render = True
ob_cube.location = (0.0, 0.0, 0.0)
ob_cube.scale = (2.366, 2.366, 2.366)
ob_cube.hide_select = True
_m = ob_cube.modifiers.new('Wireframe', 'WIREFRAME')
_m.thickness = 0.446
ob_plane.location = (0.0, 0.0, -20.92)
ob_plane.scale = (2.526, 2.526, 2.526)
ob_plane.hide_select = True

# ---- collection membership
col_collection.objects.link(ob_mball_005)
col_collection.objects.link(ob_cube)
col_collection.objects.link(ob_plane)

# ---- scene / render settings (as saved in the file)
scene.frame_start = 1; scene.frame_end = 250; scene.frame_set(24)
scene.render.engine = 'CYCLES'
scene.render.film_transparent = True
scene.cycles.sampling_pattern = 'TABULATED_SOBOL'
scene.cycles.use_light_tree = False
scene.view_settings.view_transform = 'Filmic'
bpy.context.view_layer.update()

# ---- added for rendering (the .blend has no active camera and no usable light): camera, sun
cam_auto = bpy.data.cameras.new('AutoCamera')
cam_auto.lens = 50.0
cam_auto.sensor_width = 36.0
cam_auto.clip_end = 2977.28
ob_auto_camera = bpy.data.objects.new('AutoCamera', cam_auto)
scene.collection.objects.link(ob_auto_camera)
ob_auto_camera.location = (169.646, -203.575, 135.464)
ob_auto_camera.rotation_euler = (1.09748, -7.21219e-08, 0.694738)
scene.camera = ob_auto_camera
light_auto_sun = bpy.data.lights.new('AutoSun', 'SUN')
light_auto_sun.energy = 3.0
light_auto_sun.angle = 0.0523599
ob_auto_sun = bpy.data.objects.new('AutoSun', light_auto_sun)
scene.collection.objects.link(ob_auto_sun)
ob_auto_sun.rotation_euler = (0.872665, 0.174533, 0.523599)
bpy.context.view_layer.update()
